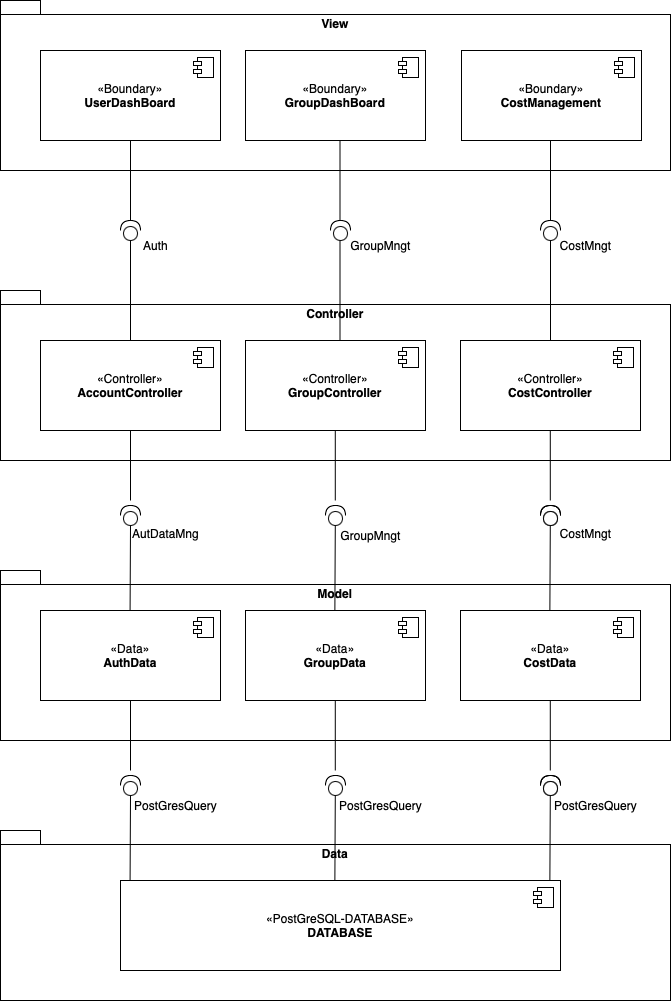

The diagram above was exported from draw.io. Its source (the exported page's mxGraphModel, read from the mxfile embedded in the PNG):
<mxGraphModel dx="1749" dy="1166" grid="1" gridSize="10" guides="1" tooltips="1" connect="1" arrows="1" fold="1" page="1" pageScale="1" pageWidth="827" pageHeight="1169" math="0" shadow="0">
  <root>
    <mxCell id="0" />
    <mxCell id="1" parent="0" />
    <mxCell id="fCCWaYPqXTwVGtH_eB1w-1" value="View" style="shape=folder;fontStyle=1;spacingTop=10;tabWidth=40;tabHeight=14;tabPosition=left;html=1;whiteSpace=wrap;labelPosition=center;verticalLabelPosition=middle;align=center;verticalAlign=top;textDirection=ltr;" parent="1" vertex="1">
      <mxGeometry x="90" y="60" width="670" height="170" as="geometry" />
    </mxCell>
    <mxCell id="fCCWaYPqXTwVGtH_eB1w-2" value="Controller" style="shape=folder;fontStyle=1;spacingTop=10;tabWidth=40;tabHeight=14;tabPosition=left;html=1;whiteSpace=wrap;verticalAlign=top;" parent="1" vertex="1">
      <mxGeometry x="90" y="350" width="670" height="170" as="geometry" />
    </mxCell>
    <mxCell id="fCCWaYPqXTwVGtH_eB1w-3" value="Model" style="shape=folder;fontStyle=1;spacingTop=10;tabWidth=40;tabHeight=14;tabPosition=left;html=1;whiteSpace=wrap;verticalAlign=top;" parent="1" vertex="1">
      <mxGeometry x="90" y="630" width="670" height="170" as="geometry" />
    </mxCell>
    <mxCell id="fCCWaYPqXTwVGtH_eB1w-4" value="Data" style="shape=folder;fontStyle=1;spacingTop=10;tabWidth=40;tabHeight=14;tabPosition=left;html=1;whiteSpace=wrap;verticalAlign=top;" parent="1" vertex="1">
      <mxGeometry x="90" y="890" width="670" height="170" as="geometry" />
    </mxCell>
    <mxCell id="fCCWaYPqXTwVGtH_eB1w-5" value="«Boundary»&lt;div&gt;&lt;b&gt;UserDashBoard&lt;/b&gt;&lt;/div&gt;" style="html=1;dropTarget=0;whiteSpace=wrap;" parent="1" vertex="1">
      <mxGeometry x="130" y="110" width="180" height="90" as="geometry" />
    </mxCell>
    <mxCell id="fCCWaYPqXTwVGtH_eB1w-6" value="" style="shape=module;jettyWidth=8;jettyHeight=4;" parent="fCCWaYPqXTwVGtH_eB1w-5" vertex="1">
      <mxGeometry x="1" width="20" height="20" relative="1" as="geometry">
        <mxPoint x="-27" y="7" as="offset" />
      </mxGeometry>
    </mxCell>
    <mxCell id="fCCWaYPqXTwVGtH_eB1w-7" value="«Controller»&lt;div&gt;&lt;b&gt;AccountController&lt;/b&gt;&lt;/div&gt;" style="html=1;dropTarget=0;whiteSpace=wrap;" parent="1" vertex="1">
      <mxGeometry x="130" y="400" width="180" height="90" as="geometry" />
    </mxCell>
    <mxCell id="fCCWaYPqXTwVGtH_eB1w-8" value="" style="shape=module;jettyWidth=8;jettyHeight=4;" parent="fCCWaYPqXTwVGtH_eB1w-7" vertex="1">
      <mxGeometry x="1" width="20" height="20" relative="1" as="geometry">
        <mxPoint x="-27" y="7" as="offset" />
      </mxGeometry>
    </mxCell>
    <mxCell id="fCCWaYPqXTwVGtH_eB1w-9" value="«Controller»&lt;div&gt;&lt;b&gt;GroupController&lt;/b&gt;&lt;/div&gt;" style="html=1;dropTarget=0;whiteSpace=wrap;" parent="1" vertex="1">
      <mxGeometry x="335" y="400" width="180" height="90" as="geometry" />
    </mxCell>
    <mxCell id="fCCWaYPqXTwVGtH_eB1w-10" value="" style="shape=module;jettyWidth=8;jettyHeight=4;" parent="fCCWaYPqXTwVGtH_eB1w-9" vertex="1">
      <mxGeometry x="1" width="20" height="20" relative="1" as="geometry">
        <mxPoint x="-27" y="7" as="offset" />
      </mxGeometry>
    </mxCell>
    <mxCell id="fCCWaYPqXTwVGtH_eB1w-11" value="«Controller»&lt;div&gt;&lt;b&gt;CostController&lt;/b&gt;&lt;/div&gt;" style="html=1;dropTarget=0;whiteSpace=wrap;" parent="1" vertex="1">
      <mxGeometry x="550" y="400" width="180" height="90" as="geometry" />
    </mxCell>
    <mxCell id="fCCWaYPqXTwVGtH_eB1w-12" value="" style="shape=module;jettyWidth=8;jettyHeight=4;" parent="fCCWaYPqXTwVGtH_eB1w-11" vertex="1">
      <mxGeometry x="1" width="20" height="20" relative="1" as="geometry">
        <mxPoint x="-27" y="7" as="offset" />
      </mxGeometry>
    </mxCell>
    <mxCell id="fCCWaYPqXTwVGtH_eB1w-13" value="«Data»&lt;div&gt;&lt;b&gt;AuthData&lt;/b&gt;&lt;/div&gt;" style="html=1;dropTarget=0;whiteSpace=wrap;" parent="1" vertex="1">
      <mxGeometry x="130" y="670" width="180" height="90" as="geometry" />
    </mxCell>
    <mxCell id="fCCWaYPqXTwVGtH_eB1w-14" value="" style="shape=module;jettyWidth=8;jettyHeight=4;" parent="fCCWaYPqXTwVGtH_eB1w-13" vertex="1">
      <mxGeometry x="1" width="20" height="20" relative="1" as="geometry">
        <mxPoint x="-27" y="7" as="offset" />
      </mxGeometry>
    </mxCell>
    <mxCell id="fCCWaYPqXTwVGtH_eB1w-15" value="«Data»&lt;div&gt;&lt;b&gt;GroupData&lt;/b&gt;&lt;/div&gt;" style="html=1;dropTarget=0;whiteSpace=wrap;" parent="1" vertex="1">
      <mxGeometry x="335" y="670" width="180" height="90" as="geometry" />
    </mxCell>
    <mxCell id="fCCWaYPqXTwVGtH_eB1w-16" value="" style="shape=module;jettyWidth=8;jettyHeight=4;" parent="fCCWaYPqXTwVGtH_eB1w-15" vertex="1">
      <mxGeometry x="1" width="20" height="20" relative="1" as="geometry">
        <mxPoint x="-27" y="7" as="offset" />
      </mxGeometry>
    </mxCell>
    <mxCell id="fCCWaYPqXTwVGtH_eB1w-17" value="«Data»&lt;div&gt;&lt;b&gt;CostData&lt;/b&gt;&lt;/div&gt;" style="html=1;dropTarget=0;whiteSpace=wrap;" parent="1" vertex="1">
      <mxGeometry x="550" y="670" width="180" height="90" as="geometry" />
    </mxCell>
    <mxCell id="fCCWaYPqXTwVGtH_eB1w-18" value="" style="shape=module;jettyWidth=8;jettyHeight=4;" parent="fCCWaYPqXTwVGtH_eB1w-17" vertex="1">
      <mxGeometry x="1" width="20" height="20" relative="1" as="geometry">
        <mxPoint x="-27" y="7" as="offset" />
      </mxGeometry>
    </mxCell>
    <mxCell id="fCCWaYPqXTwVGtH_eB1w-19" value="«PostGreSQL-DATABASE»&lt;div&gt;&lt;b&gt;DATABASE&lt;/b&gt;&lt;/div&gt;" style="html=1;dropTarget=0;whiteSpace=wrap;" parent="1" vertex="1">
      <mxGeometry x="210" y="940" width="440" height="90" as="geometry" />
    </mxCell>
    <mxCell id="fCCWaYPqXTwVGtH_eB1w-20" value="" style="shape=module;jettyWidth=8;jettyHeight=4;" parent="fCCWaYPqXTwVGtH_eB1w-19" vertex="1">
      <mxGeometry x="1" width="20" height="20" relative="1" as="geometry">
        <mxPoint x="-27" y="7" as="offset" />
      </mxGeometry>
    </mxCell>
    <mxCell id="fCCWaYPqXTwVGtH_eB1w-30" value="Auth" style="text;html=1;align=center;verticalAlign=middle;resizable=0;points=[];autosize=1;strokeColor=none;fillColor=none;" parent="1" vertex="1">
      <mxGeometry x="220" y="290" width="50" height="30" as="geometry" />
    </mxCell>
    <mxCell id="fCCWaYPqXTwVGtH_eB1w-35" value="" style="shape=providedRequiredInterface;html=1;verticalLabelPosition=bottom;sketch=0;rotation=-90;" parent="1" vertex="1">
      <mxGeometry x="210" y="565" width="20" height="20" as="geometry" />
    </mxCell>
    <mxCell id="fCCWaYPqXTwVGtH_eB1w-38" value="" style="endArrow=none;html=1;rounded=0;entryX=0.5;entryY=1;entryDx=0;entryDy=0;" parent="1" target="fCCWaYPqXTwVGtH_eB1w-7" edge="1">
      <mxGeometry width="50" height="50" relative="1" as="geometry">
        <mxPoint x="220" y="560" as="sourcePoint" />
        <mxPoint x="270" y="510" as="targetPoint" />
      </mxGeometry>
    </mxCell>
    <mxCell id="fCCWaYPqXTwVGtH_eB1w-39" value="" style="endArrow=none;html=1;rounded=0;entryX=0;entryY=0.5;entryDx=0;entryDy=0;entryPerimeter=0;" parent="1" target="fCCWaYPqXTwVGtH_eB1w-35" edge="1">
      <mxGeometry width="50" height="50" relative="1" as="geometry">
        <mxPoint x="219.58" y="670" as="sourcePoint" />
        <mxPoint x="219.58" y="600" as="targetPoint" />
      </mxGeometry>
    </mxCell>
    <mxCell id="fCCWaYPqXTwVGtH_eB1w-41" value="" style="endArrow=none;html=1;rounded=0;entryX=0.5;entryY=1;entryDx=0;entryDy=0;" parent="1" edge="1">
      <mxGeometry width="50" height="50" relative="1" as="geometry">
        <mxPoint x="424.78999999999996" y="560" as="sourcePoint" />
        <mxPoint x="424.78999999999996" y="490" as="targetPoint" />
      </mxGeometry>
    </mxCell>
    <mxCell id="fCCWaYPqXTwVGtH_eB1w-42" value="" style="endArrow=none;html=1;rounded=0;entryX=0;entryY=0.5;entryDx=0;entryDy=0;entryPerimeter=0;" parent="1" edge="1">
      <mxGeometry width="50" height="50" relative="1" as="geometry">
        <mxPoint x="424.37" y="670" as="sourcePoint" />
        <mxPoint x="424.78999999999996" y="585" as="targetPoint" />
      </mxGeometry>
    </mxCell>
    <mxCell id="fCCWaYPqXTwVGtH_eB1w-43" value="" style="shape=providedRequiredInterface;html=1;verticalLabelPosition=bottom;sketch=0;rotation=-90;" parent="1" vertex="1">
      <mxGeometry x="415" y="565" width="20" height="20" as="geometry" />
    </mxCell>
    <mxCell id="fCCWaYPqXTwVGtH_eB1w-44" value="" style="shape=providedRequiredInterface;html=1;verticalLabelPosition=bottom;sketch=0;rotation=-90;" parent="1" vertex="1">
      <mxGeometry x="630" y="565" width="20" height="20" as="geometry" />
    </mxCell>
    <mxCell id="fCCWaYPqXTwVGtH_eB1w-45" value="" style="endArrow=none;html=1;rounded=0;entryX=0.5;entryY=1;entryDx=0;entryDy=0;" parent="1" edge="1">
      <mxGeometry width="50" height="50" relative="1" as="geometry">
        <mxPoint x="639.79" y="560" as="sourcePoint" />
        <mxPoint x="639.79" y="490" as="targetPoint" />
      </mxGeometry>
    </mxCell>
    <mxCell id="fCCWaYPqXTwVGtH_eB1w-46" value="" style="endArrow=none;html=1;rounded=0;entryX=0;entryY=0.5;entryDx=0;entryDy=0;entryPerimeter=0;" parent="1" edge="1">
      <mxGeometry width="50" height="50" relative="1" as="geometry">
        <mxPoint x="639.37" y="670" as="sourcePoint" />
        <mxPoint x="639.79" y="585" as="targetPoint" />
      </mxGeometry>
    </mxCell>
    <mxCell id="fCCWaYPqXTwVGtH_eB1w-47" value="" style="shape=providedRequiredInterface;html=1;verticalLabelPosition=bottom;sketch=0;rotation=-90;" parent="1" vertex="1">
      <mxGeometry x="630" y="565" width="20" height="20" as="geometry" />
    </mxCell>
    <mxCell id="fCCWaYPqXTwVGtH_eB1w-48" value="&lt;div&gt;GroupMngt&lt;/div&gt;" style="text;html=1;align=center;verticalAlign=middle;resizable=0;points=[];autosize=1;strokeColor=none;fillColor=none;" parent="1" vertex="1">
      <mxGeometry x="420" y="580" width="80" height="30" as="geometry" />
    </mxCell>
    <mxCell id="fCCWaYPqXTwVGtH_eB1w-49" value="AutDataMng&lt;div&gt;&lt;br&gt;&lt;/div&gt;" style="text;html=1;align=center;verticalAlign=middle;resizable=0;points=[];autosize=1;strokeColor=none;fillColor=none;" parent="1" vertex="1">
      <mxGeometry x="210" y="580" width="90" height="40" as="geometry" />
    </mxCell>
    <mxCell id="fCCWaYPqXTwVGtH_eB1w-50" value="&lt;div&gt;CostMngt&lt;/div&gt;&lt;div&gt;&lt;br&gt;&lt;/div&gt;" style="text;html=1;align=center;verticalAlign=middle;resizable=0;points=[];autosize=1;strokeColor=none;fillColor=none;" parent="1" vertex="1">
      <mxGeometry x="640" y="580" width="70" height="40" as="geometry" />
    </mxCell>
    <mxCell id="fCCWaYPqXTwVGtH_eB1w-51" value="" style="shape=providedRequiredInterface;html=1;verticalLabelPosition=bottom;sketch=0;rotation=-90;" parent="1" vertex="1">
      <mxGeometry x="210" y="835" width="20" height="20" as="geometry" />
    </mxCell>
    <mxCell id="fCCWaYPqXTwVGtH_eB1w-52" value="" style="endArrow=none;html=1;rounded=0;entryX=0.5;entryY=1;entryDx=0;entryDy=0;" parent="1" edge="1">
      <mxGeometry width="50" height="50" relative="1" as="geometry">
        <mxPoint x="220" y="830" as="sourcePoint" />
        <mxPoint x="220" y="760" as="targetPoint" />
      </mxGeometry>
    </mxCell>
    <mxCell id="fCCWaYPqXTwVGtH_eB1w-53" value="" style="endArrow=none;html=1;rounded=0;entryX=0;entryY=0.5;entryDx=0;entryDy=0;entryPerimeter=0;" parent="1" target="fCCWaYPqXTwVGtH_eB1w-51" edge="1">
      <mxGeometry width="50" height="50" relative="1" as="geometry">
        <mxPoint x="219.58" y="940" as="sourcePoint" />
        <mxPoint x="219.58" y="870" as="targetPoint" />
      </mxGeometry>
    </mxCell>
    <mxCell id="fCCWaYPqXTwVGtH_eB1w-54" value="" style="endArrow=none;html=1;rounded=0;entryX=0.5;entryY=1;entryDx=0;entryDy=0;" parent="1" edge="1">
      <mxGeometry width="50" height="50" relative="1" as="geometry">
        <mxPoint x="424.78999999999996" y="830" as="sourcePoint" />
        <mxPoint x="424.78999999999996" y="760" as="targetPoint" />
      </mxGeometry>
    </mxCell>
    <mxCell id="fCCWaYPqXTwVGtH_eB1w-55" value="" style="endArrow=none;html=1;rounded=0;entryX=0;entryY=0.5;entryDx=0;entryDy=0;entryPerimeter=0;" parent="1" edge="1">
      <mxGeometry width="50" height="50" relative="1" as="geometry">
        <mxPoint x="424.37" y="940" as="sourcePoint" />
        <mxPoint x="424.78999999999996" y="855" as="targetPoint" />
      </mxGeometry>
    </mxCell>
    <mxCell id="fCCWaYPqXTwVGtH_eB1w-56" value="" style="shape=providedRequiredInterface;html=1;verticalLabelPosition=bottom;sketch=0;rotation=-90;" parent="1" vertex="1">
      <mxGeometry x="415" y="835" width="20" height="20" as="geometry" />
    </mxCell>
    <mxCell id="fCCWaYPqXTwVGtH_eB1w-57" value="" style="shape=providedRequiredInterface;html=1;verticalLabelPosition=bottom;sketch=0;rotation=-90;" parent="1" vertex="1">
      <mxGeometry x="630" y="835" width="20" height="20" as="geometry" />
    </mxCell>
    <mxCell id="fCCWaYPqXTwVGtH_eB1w-58" value="" style="endArrow=none;html=1;rounded=0;entryX=0.5;entryY=1;entryDx=0;entryDy=0;" parent="1" edge="1">
      <mxGeometry width="50" height="50" relative="1" as="geometry">
        <mxPoint x="639.79" y="830" as="sourcePoint" />
        <mxPoint x="639.79" y="760" as="targetPoint" />
      </mxGeometry>
    </mxCell>
    <mxCell id="fCCWaYPqXTwVGtH_eB1w-59" value="" style="endArrow=none;html=1;rounded=0;entryX=0;entryY=0.5;entryDx=0;entryDy=0;entryPerimeter=0;" parent="1" edge="1">
      <mxGeometry width="50" height="50" relative="1" as="geometry">
        <mxPoint x="639.37" y="940" as="sourcePoint" />
        <mxPoint x="639.79" y="855" as="targetPoint" />
      </mxGeometry>
    </mxCell>
    <mxCell id="fCCWaYPqXTwVGtH_eB1w-60" value="" style="shape=providedRequiredInterface;html=1;verticalLabelPosition=bottom;sketch=0;rotation=-90;" parent="1" vertex="1">
      <mxGeometry x="630" y="835" width="20" height="20" as="geometry" />
    </mxCell>
    <mxCell id="fCCWaYPqXTwVGtH_eB1w-62" value="&lt;div&gt;PostGresQuery&lt;/div&gt;" style="text;html=1;align=center;verticalAlign=middle;resizable=0;points=[];autosize=1;strokeColor=none;fillColor=none;" parent="1" vertex="1">
      <mxGeometry x="210" y="850" width="110" height="30" as="geometry" />
    </mxCell>
    <mxCell id="fCCWaYPqXTwVGtH_eB1w-64" value="&lt;div&gt;PostGresQuery&lt;/div&gt;" style="text;html=1;align=center;verticalAlign=middle;resizable=0;points=[];autosize=1;strokeColor=none;fillColor=none;" parent="1" vertex="1">
      <mxGeometry x="415" y="850" width="110" height="30" as="geometry" />
    </mxCell>
    <mxCell id="fCCWaYPqXTwVGtH_eB1w-66" value="&lt;div&gt;PostGresQuery&lt;/div&gt;" style="text;html=1;align=center;verticalAlign=middle;resizable=0;points=[];autosize=1;strokeColor=none;fillColor=none;" parent="1" vertex="1">
      <mxGeometry x="630" y="850" width="110" height="30" as="geometry" />
    </mxCell>
    <mxCell id="zurcIWalNSgc1B5JsC8Y-5" value="«Boundary»&lt;div&gt;&lt;b&gt;GroupDashBoard&lt;/b&gt;&lt;/div&gt;" style="html=1;dropTarget=0;whiteSpace=wrap;" vertex="1" parent="1">
      <mxGeometry x="335" y="110" width="180" height="90" as="geometry" />
    </mxCell>
    <mxCell id="zurcIWalNSgc1B5JsC8Y-6" value="" style="shape=module;jettyWidth=8;jettyHeight=4;" vertex="1" parent="zurcIWalNSgc1B5JsC8Y-5">
      <mxGeometry x="1" width="20" height="20" relative="1" as="geometry">
        <mxPoint x="-27" y="7" as="offset" />
      </mxGeometry>
    </mxCell>
    <mxCell id="zurcIWalNSgc1B5JsC8Y-7" value="«Boundary»&lt;div&gt;&lt;b&gt;CostManagement&lt;/b&gt;&lt;/div&gt;" style="html=1;dropTarget=0;whiteSpace=wrap;" vertex="1" parent="1">
      <mxGeometry x="551" y="110" width="180" height="90" as="geometry" />
    </mxCell>
    <mxCell id="zurcIWalNSgc1B5JsC8Y-8" value="" style="shape=module;jettyWidth=8;jettyHeight=4;" vertex="1" parent="zurcIWalNSgc1B5JsC8Y-7">
      <mxGeometry x="1" width="20" height="20" relative="1" as="geometry">
        <mxPoint x="-27" y="7" as="offset" />
      </mxGeometry>
    </mxCell>
    <mxCell id="zurcIWalNSgc1B5JsC8Y-9" value="" style="shape=providedRequiredInterface;html=1;verticalLabelPosition=bottom;sketch=0;rotation=-90;" vertex="1" parent="1">
      <mxGeometry x="210" y="280" width="20" height="20" as="geometry" />
    </mxCell>
    <mxCell id="zurcIWalNSgc1B5JsC8Y-10" value="" style="shape=providedRequiredInterface;html=1;verticalLabelPosition=bottom;sketch=0;rotation=-90;" vertex="1" parent="1">
      <mxGeometry x="420" y="280" width="20" height="20" as="geometry" />
    </mxCell>
    <mxCell id="zurcIWalNSgc1B5JsC8Y-11" value="" style="shape=providedRequiredInterface;html=1;verticalLabelPosition=bottom;sketch=0;rotation=-90;" vertex="1" parent="1">
      <mxGeometry x="630" y="280" width="20" height="20" as="geometry" />
    </mxCell>
    <mxCell id="zurcIWalNSgc1B5JsC8Y-12" value="" style="endArrow=none;html=1;rounded=0;entryX=0;entryY=0.5;entryDx=0;entryDy=0;entryPerimeter=0;exitX=0.5;exitY=0;exitDx=0;exitDy=0;" edge="1" parent="1" source="fCCWaYPqXTwVGtH_eB1w-7" target="zurcIWalNSgc1B5JsC8Y-9">
      <mxGeometry width="50" height="50" relative="1" as="geometry">
        <mxPoint x="330" y="330" as="sourcePoint" />
        <mxPoint x="380" y="280" as="targetPoint" />
      </mxGeometry>
    </mxCell>
    <mxCell id="zurcIWalNSgc1B5JsC8Y-13" value="" style="endArrow=none;html=1;rounded=0;" edge="1" parent="1">
      <mxGeometry width="50" height="50" relative="1" as="geometry">
        <mxPoint x="220" y="280" as="sourcePoint" />
        <mxPoint x="220" y="200" as="targetPoint" />
      </mxGeometry>
    </mxCell>
    <mxCell id="zurcIWalNSgc1B5JsC8Y-14" value="" style="endArrow=none;html=1;rounded=0;entryX=0;entryY=0.5;entryDx=0;entryDy=0;entryPerimeter=0;exitX=0.5;exitY=0;exitDx=0;exitDy=0;" edge="1" parent="1">
      <mxGeometry width="50" height="50" relative="1" as="geometry">
        <mxPoint x="429.5" y="400" as="sourcePoint" />
        <mxPoint x="429.5" y="300" as="targetPoint" />
      </mxGeometry>
    </mxCell>
    <mxCell id="zurcIWalNSgc1B5JsC8Y-15" value="" style="endArrow=none;html=1;rounded=0;" edge="1" parent="1">
      <mxGeometry width="50" height="50" relative="1" as="geometry">
        <mxPoint x="429.5" y="280" as="sourcePoint" />
        <mxPoint x="429.5" y="200" as="targetPoint" />
      </mxGeometry>
    </mxCell>
    <mxCell id="zurcIWalNSgc1B5JsC8Y-16" value="" style="endArrow=none;html=1;rounded=0;entryX=0;entryY=0.5;entryDx=0;entryDy=0;entryPerimeter=0;exitX=0.5;exitY=0;exitDx=0;exitDy=0;" edge="1" parent="1">
      <mxGeometry width="50" height="50" relative="1" as="geometry">
        <mxPoint x="640" y="400" as="sourcePoint" />
        <mxPoint x="640" y="300" as="targetPoint" />
      </mxGeometry>
    </mxCell>
    <mxCell id="zurcIWalNSgc1B5JsC8Y-17" value="" style="endArrow=none;html=1;rounded=0;" edge="1" parent="1">
      <mxGeometry width="50" height="50" relative="1" as="geometry">
        <mxPoint x="640" y="280" as="sourcePoint" />
        <mxPoint x="640" y="200" as="targetPoint" />
      </mxGeometry>
    </mxCell>
    <mxCell id="zurcIWalNSgc1B5JsC8Y-18" value="GroupMngt" style="text;html=1;align=center;verticalAlign=middle;resizable=0;points=[];autosize=1;strokeColor=none;fillColor=none;" vertex="1" parent="1">
      <mxGeometry x="430" y="290" width="80" height="30" as="geometry" />
    </mxCell>
    <mxCell id="zurcIWalNSgc1B5JsC8Y-19" value="CostMngt" style="text;html=1;align=center;verticalAlign=middle;resizable=0;points=[];autosize=1;strokeColor=none;fillColor=none;" vertex="1" parent="1">
      <mxGeometry x="640" y="290" width="70" height="30" as="geometry" />
    </mxCell>
  </root>
</mxGraphModel>